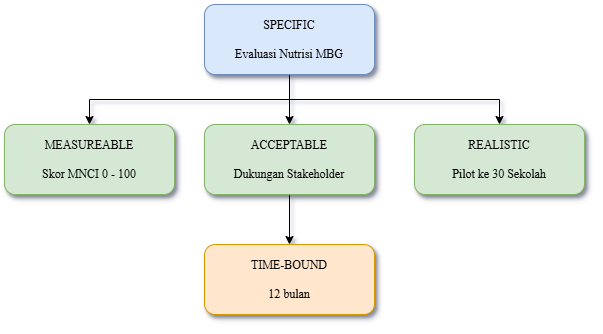

The diagram above was exported from draw.io. Its source (the exported page's mxGraphModel, read from the mxfile embedded in the PNG):
<mxGraphModel dx="707" dy="497" grid="0" gridSize="10" guides="1" tooltips="1" connect="1" arrows="1" fold="1" page="1" pageScale="1" pageWidth="850" pageHeight="1100" background="none" math="0" shadow="1">
  <root>
    <mxCell id="0" />
    <mxCell id="1" parent="0" />
    <mxCell id="KmoIpyWf0uNSqhntafcN-7" edge="1" parent="1" source="KmoIpyWf0uNSqhntafcN-1" style="edgeStyle=orthogonalEdgeStyle;rounded=0;orthogonalLoop=1;jettySize=auto;html=1;" target="KmoIpyWf0uNSqhntafcN-4">
      <mxGeometry relative="1" as="geometry" />
    </mxCell>
    <mxCell id="KmoIpyWf0uNSqhntafcN-9" edge="1" parent="1" source="KmoIpyWf0uNSqhntafcN-1" style="edgeStyle=orthogonalEdgeStyle;rounded=0;orthogonalLoop=1;jettySize=auto;html=1;exitX=0.5;exitY=1;exitDx=0;exitDy=0;entryX=0.5;entryY=0;entryDx=0;entryDy=0;" target="KmoIpyWf0uNSqhntafcN-5">
      <mxGeometry relative="1" as="geometry" />
    </mxCell>
    <mxCell id="KmoIpyWf0uNSqhntafcN-11" edge="1" parent="1" source="KmoIpyWf0uNSqhntafcN-1" style="edgeStyle=orthogonalEdgeStyle;rounded=0;orthogonalLoop=1;jettySize=auto;html=1;exitX=0.5;exitY=1;exitDx=0;exitDy=0;" target="KmoIpyWf0uNSqhntafcN-3">
      <mxGeometry relative="1" as="geometry" />
    </mxCell>
    <mxCell id="KmoIpyWf0uNSqhntafcN-1" parent="1" style="rounded=1;whiteSpace=wrap;html=1;fillColor=#dae8fc;strokeColor=#6c8ebf;shadow=1;" value="&lt;font face=&quot;Times New Roman&quot;&gt;SPECIFIC&lt;/font&gt;&lt;div&gt;&lt;font face=&quot;Times New Roman&quot;&gt;&lt;br&gt;&lt;/font&gt;&lt;div&gt;&lt;font face=&quot;Times New Roman&quot;&gt;Evaluasi Nutrisi MBG&lt;/font&gt;&lt;/div&gt;&lt;/div&gt;" vertex="1">
      <mxGeometry height="70" width="170" x="230" y="40" as="geometry" />
    </mxCell>
    <mxCell id="KmoIpyWf0uNSqhntafcN-3" parent="1" style="rounded=1;whiteSpace=wrap;html=1;fillColor=#d5e8d4;strokeColor=#82b366;glass=0;shadow=1;" value="&lt;font face=&quot;Times New Roman&quot;&gt;REALISTIC&lt;/font&gt;&lt;br&gt;&lt;div&gt;&lt;font face=&quot;Times New Roman&quot;&gt;&lt;br&gt;&lt;/font&gt;&lt;div&gt;&lt;font face=&quot;Times New Roman&quot;&gt;Pilot ke 30 Sekolah&lt;/font&gt;&lt;/div&gt;&lt;/div&gt;" vertex="1">
      <mxGeometry height="70" width="170" x="440" y="160" as="geometry" />
    </mxCell>
    <mxCell id="KmoIpyWf0uNSqhntafcN-8" edge="1" parent="1" source="KmoIpyWf0uNSqhntafcN-4" style="edgeStyle=orthogonalEdgeStyle;rounded=0;orthogonalLoop=1;jettySize=auto;html=1;entryX=0.5;entryY=0;entryDx=0;entryDy=0;" target="KmoIpyWf0uNSqhntafcN-6">
      <mxGeometry relative="1" as="geometry" />
    </mxCell>
    <mxCell id="KmoIpyWf0uNSqhntafcN-4" parent="1" style="rounded=1;whiteSpace=wrap;html=1;fillColor=#d5e8d4;strokeColor=#82b366;glass=0;shadow=1;" value="&lt;font face=&quot;Times New Roman&quot;&gt;ACCEPTABLE&lt;/font&gt;&lt;br&gt;&lt;div&gt;&lt;font face=&quot;Times New Roman&quot;&gt;&lt;br&gt;&lt;/font&gt;&lt;div&gt;&lt;font face=&quot;Times New Roman&quot;&gt;Dukungan Stakeholder&lt;/font&gt;&lt;/div&gt;&lt;/div&gt;" vertex="1">
      <mxGeometry height="70" width="170" x="230" y="160" as="geometry" />
    </mxCell>
    <mxCell id="KmoIpyWf0uNSqhntafcN-5" parent="1" style="rounded=1;whiteSpace=wrap;html=1;fillColor=#d5e8d4;strokeColor=#82b366;shadow=1;" value="&lt;font face=&quot;Times New Roman&quot;&gt;MEASUREABLE&lt;br&gt;&lt;br&gt;Skor MNCI 0 - 100&lt;/font&gt;" vertex="1">
      <mxGeometry height="70" width="170" x="30" y="160" as="geometry" />
    </mxCell>
    <mxCell id="KmoIpyWf0uNSqhntafcN-6" parent="1" style="rounded=1;whiteSpace=wrap;html=1;fillColor=#ffe6cc;strokeColor=#d79b00;glass=0;shadow=1;" value="&lt;font face=&quot;Times New Roman&quot;&gt;TIME-BOUND&lt;br&gt;&lt;br&gt;12 bulan&lt;/font&gt;" vertex="1">
      <mxGeometry height="70" width="170" x="230" y="280" as="geometry" />
    </mxCell>
  </root>
</mxGraphModel>